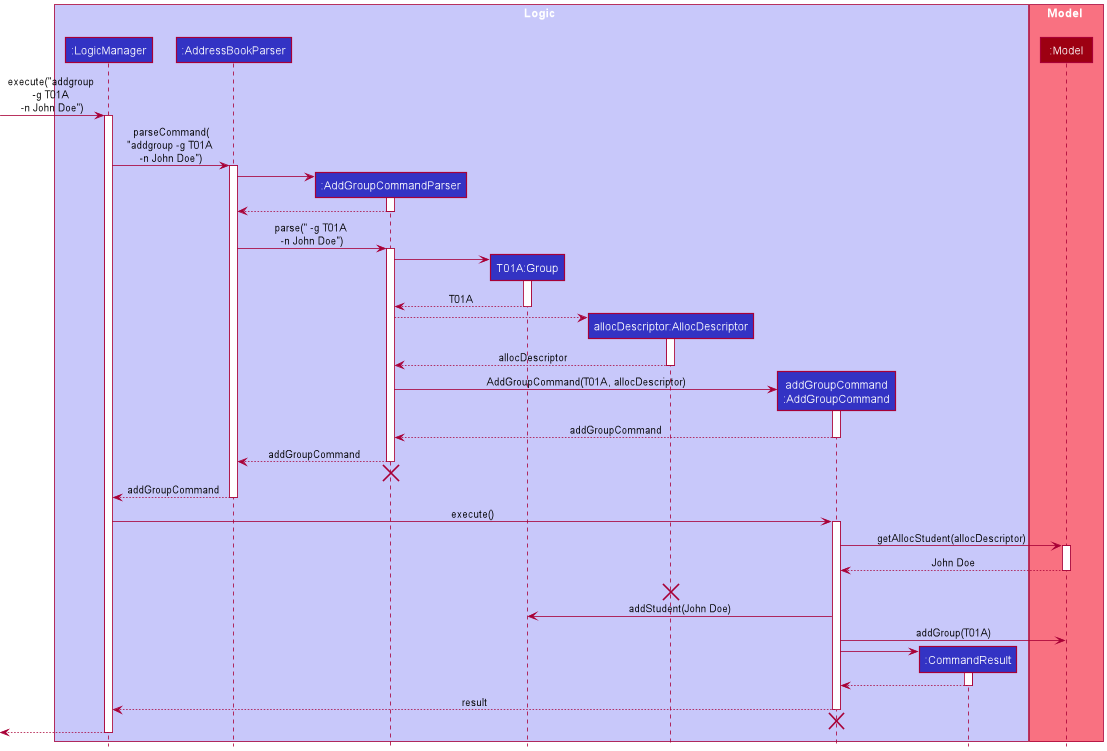

The diagram above was rendered by PlantUML. Its source (embedded in the PNG):
@startuml
!include style.puml

box Logic LOGIC_COLOR_T1
participant ":LogicManager" as LogicManager LOGIC_COLOR
participant ":AddressBookParser" as AddressBookParser LOGIC_COLOR
participant ":AddGroupCommandParser" as AddGroupCommandParser LOGIC_COLOR
participant "T01A:Group" as Group LOGIC_COLOR
participant "allocDescriptor:AllocDescriptor" as JohnDoeDescriptor LOGIC_COLOR
participant "addGroupCommand\n:AddGroupCommand" as AddGroupCommand LOGIC_COLOR
participant ":CommandResult" as CommandResult LOGIC_COLOR
end box

box Model MODEL_COLOR_T1
participant ":Model" as Model MODEL_COLOR
end box

[-> LogicManager : execute("addgroup \n-g T01A \n-n John Doe")
activate LogicManager

LogicManager -> AddressBookParser : parseCommand(\n"addgroup -g T01A \n-n John Doe")
activate AddressBookParser

create AddGroupCommandParser
AddressBookParser -> AddGroupCommandParser
activate AddGroupCommandParser

AddGroupCommandParser --> AddressBookParser
deactivate AddGroupCommandParser

AddressBookParser -> AddGroupCommandParser : parse(" -g T01A \n-n John Doe")
activate AddGroupCommandParser

create Group
AddGroupCommandParser -> Group
activate Group

Group --> AddGroupCommandParser : T01A
deactivate Group

create JohnDoeDescriptor
AddGroupCommandParser --> JohnDoeDescriptor
activate JohnDoeDescriptor

JohnDoeDescriptor --> AddGroupCommandParser : allocDescriptor
deactivate JohnDoeDescriptor

create AddGroupCommand
AddGroupCommandParser -> AddGroupCommand : AddGroupCommand(T01A, allocDescriptor)
activate AddGroupCommand

AddGroupCommand --> AddGroupCommandParser : addGroupCommand
deactivate AddGroupCommand

AddGroupCommandParser --> AddressBookParser : addGroupCommand
deactivate AddGroupCommandParser
'Hidden arrow to position the destroy marker below the end of the activation bar.
AddGroupCommandParser -[hidden]-> AddressBookParser
destroy AddGroupCommandParser

AddressBookParser --> LogicManager : addGroupCommand
deactivate AddressBookParser

LogicManager -> AddGroupCommand : execute()
activate AddGroupCommand

AddGroupCommand -> Model : getAllocStudent(allocDescriptor)
activate Model

Model --> AddGroupCommand : John Doe
deactivate Model
'Hidden arrow to position the destroy marker below the end of the activation bar.
JohnDoeDescriptor -[hidden]-> JohnDoeDescriptor
destroy JohnDoeDescriptor

AddGroupCommand -> Group : addStudent(John Doe)

AddGroupCommand -> Model : addGroup(T01A)

create CommandResult
AddGroupCommand -> CommandResult

activate CommandResult

CommandResult --> AddGroupCommand
deactivate CommandResult

AddGroupCommand --> LogicManager : result
deactivate AddGroupCommand
'Hidden arrow to position the destroy marker below the end of the activation bar.
AddGroupCommand -[hidden]-> CommandResult
destroy AddGroupCommand

[<--LogicManager
deactivate LogicManager
@enduml